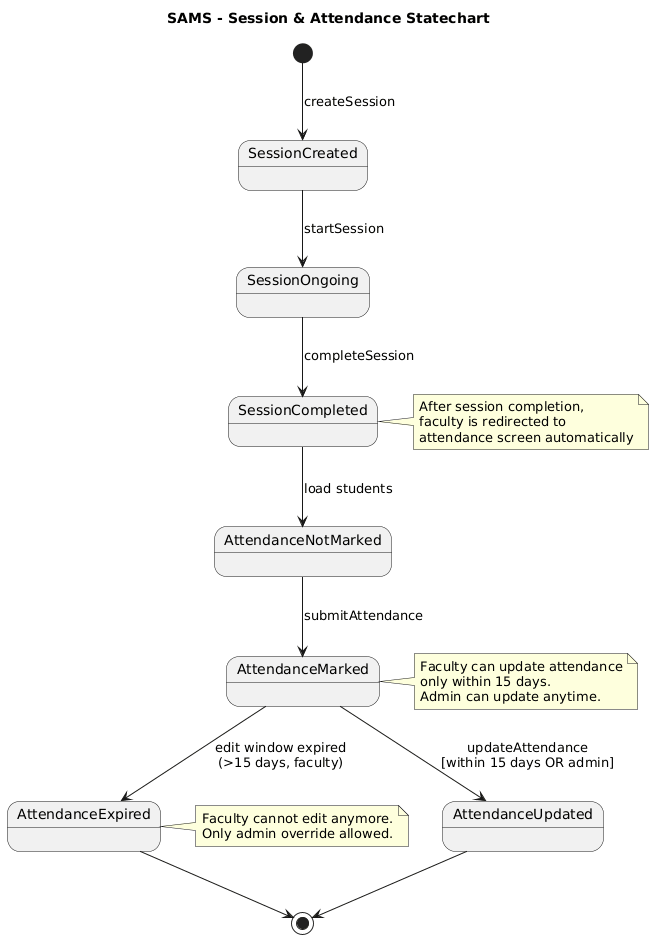

The diagram above was rendered by PlantUML. Its source (embedded in the PNG):
@startuml
title SAMS - Session & Attendance Statechart

' ================= SESSION STATES =================

[*] --> SessionCreated : createSession

SessionCreated --> SessionOngoing : startSession
SessionOngoing --> SessionCompleted : completeSession

' ================= ATTENDANCE STATES =================

SessionCompleted --> AttendanceNotMarked : load students

AttendanceNotMarked --> AttendanceMarked : submitAttendance
AttendanceMarked --> AttendanceUpdated : updateAttendance\n[within 15 days OR admin]

AttendanceMarked --> AttendanceExpired : edit window expired\n(>15 days, faculty)

' ================= TERMINAL STATES =================

AttendanceUpdated --> [*]
AttendanceExpired --> [*]

' ================= NOTES =================

note right of SessionCompleted
After session completion,
faculty is redirected to
attendance screen automatically
end note

note right of AttendanceMarked
Faculty can update attendance
only within 15 days.
Admin can update anytime.
end note

note right of AttendanceExpired
Faculty cannot edit anymore.
Only admin override allowed.
end note
@enduml